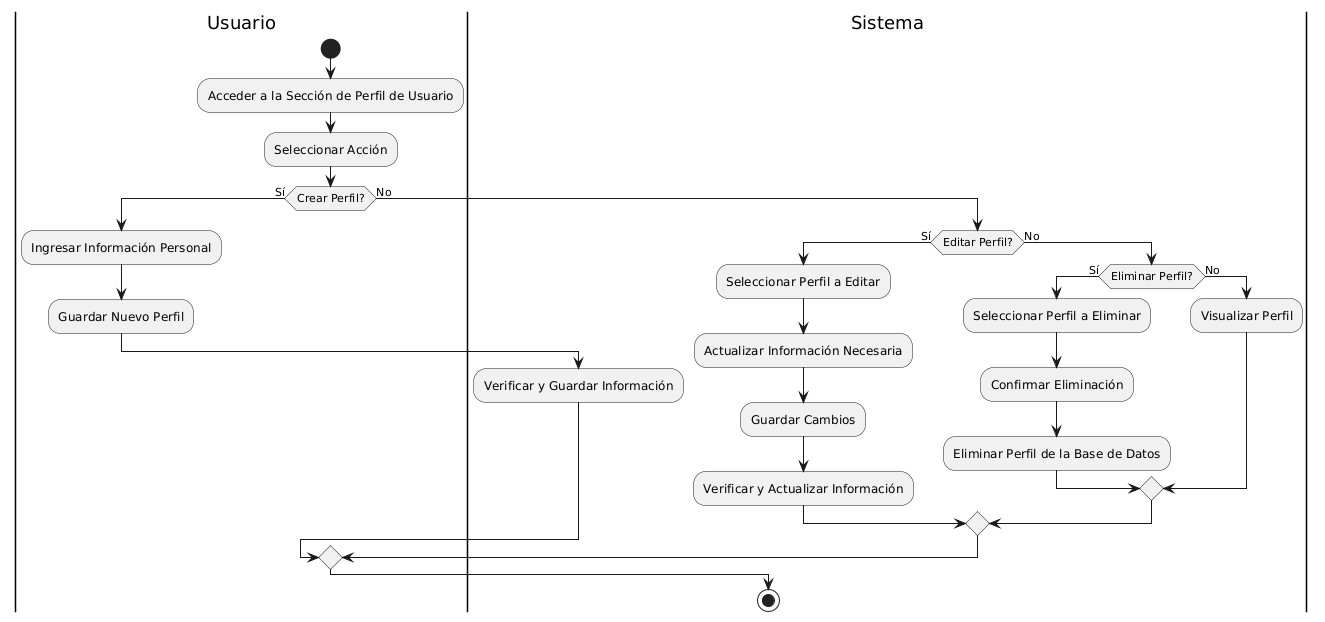

The diagram above was rendered by PlantUML. Its source (embedded in the PNG):
@startuml
|Usuario|
start
:Acceder a la Sección de Perfil de Usuario;

:Seleccionar Acción;
if (Crear Perfil?) then (Sí)
  :Ingresar Información Personal;
  :Guardar Nuevo Perfil;

  |Sistema|
  :Verificar y Guardar Información;
else (No)
  if (Editar Perfil?) then (Sí)
    :Seleccionar Perfil a Editar;
    :Actualizar Información Necesaria;
    :Guardar Cambios;

    |Sistema|
    :Verificar y Actualizar Información;
  else (No)
    if (Eliminar Perfil?) then (Sí)
      :Seleccionar Perfil a Eliminar;
      :Confirmar Eliminación;

      |Sistema|
      :Eliminar Perfil de la Base de Datos;
    else (No)
      :Visualizar Perfil;
    endif
  endif
endif

stop
@enduml